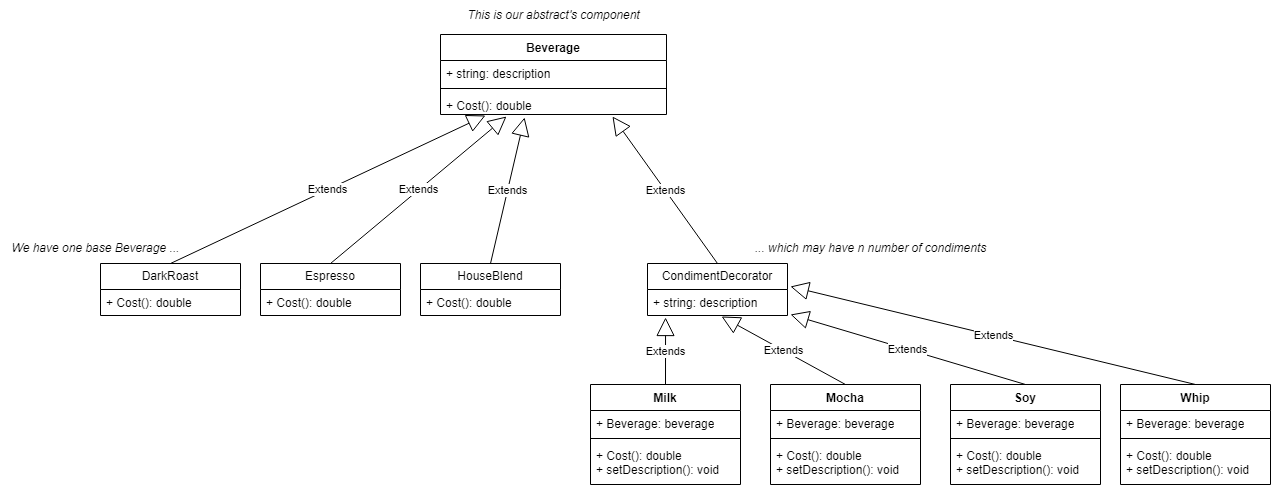

The diagram above was exported from draw.io. Its source (the exported page's mxGraphModel, read from the mxfile embedded in the PNG):
<mxGraphModel dx="3698" dy="2273" grid="1" gridSize="10" guides="1" tooltips="1" connect="1" arrows="1" fold="1" page="1" pageScale="1" pageWidth="827" pageHeight="1169" math="0" shadow="0">
  <root>
    <mxCell id="WIyWlLk6GJQsqaUBKTNV-0" />
    <mxCell id="WIyWlLk6GJQsqaUBKTNV-1" parent="WIyWlLk6GJQsqaUBKTNV-0" />
    <mxCell id="RkHnhRYncHF_XdiReL5D-44" value="Beverage" style="swimlane;fontStyle=1;align=center;verticalAlign=top;childLayout=stackLayout;horizontal=1;startSize=26;horizontalStack=0;resizeParent=1;resizeParentMax=0;resizeLast=0;collapsible=1;marginBottom=0;whiteSpace=wrap;html=1;" vertex="1" parent="WIyWlLk6GJQsqaUBKTNV-1">
      <mxGeometry x="-760" y="10" width="226" height="80" as="geometry" />
    </mxCell>
    <mxCell id="RkHnhRYncHF_XdiReL5D-45" value="+ string: description" style="text;strokeColor=none;fillColor=none;align=left;verticalAlign=top;spacingLeft=4;spacingRight=4;overflow=hidden;rotatable=0;points=[[0,0.5],[1,0.5]];portConstraint=eastwest;whiteSpace=wrap;html=1;" vertex="1" parent="RkHnhRYncHF_XdiReL5D-44">
      <mxGeometry y="26" width="226" height="24" as="geometry" />
    </mxCell>
    <mxCell id="RkHnhRYncHF_XdiReL5D-46" value="" style="line;strokeWidth=1;fillColor=none;align=left;verticalAlign=middle;spacingTop=-1;spacingLeft=3;spacingRight=3;rotatable=0;labelPosition=right;points=[];portConstraint=eastwest;strokeColor=inherit;" vertex="1" parent="RkHnhRYncHF_XdiReL5D-44">
      <mxGeometry y="50" width="226" height="8" as="geometry" />
    </mxCell>
    <mxCell id="RkHnhRYncHF_XdiReL5D-47" value="+ Cost(): double" style="text;strokeColor=none;fillColor=none;align=left;verticalAlign=top;spacingLeft=4;spacingRight=4;overflow=hidden;rotatable=0;points=[[0,0.5],[1,0.5]];portConstraint=eastwest;whiteSpace=wrap;html=1;" vertex="1" parent="RkHnhRYncHF_XdiReL5D-44">
      <mxGeometry y="58" width="226" height="22" as="geometry" />
    </mxCell>
    <mxCell id="RkHnhRYncHF_XdiReL5D-48" value="&lt;i&gt;This is our abstract's component&lt;/i&gt;" style="text;html=1;align=center;verticalAlign=middle;resizable=0;points=[];autosize=1;strokeColor=none;fillColor=none;" vertex="1" parent="WIyWlLk6GJQsqaUBKTNV-1">
      <mxGeometry x="-747" y="-24" width="200" height="30" as="geometry" />
    </mxCell>
    <mxCell id="RkHnhRYncHF_XdiReL5D-49" value="DarkRoast" style="swimlane;fontStyle=0;childLayout=stackLayout;horizontal=1;startSize=26;fillColor=none;horizontalStack=0;resizeParent=1;resizeParentMax=0;resizeLast=0;collapsible=1;marginBottom=0;whiteSpace=wrap;html=1;" vertex="1" parent="WIyWlLk6GJQsqaUBKTNV-1">
      <mxGeometry x="-1100" y="239" width="140" height="52" as="geometry" />
    </mxCell>
    <mxCell id="RkHnhRYncHF_XdiReL5D-50" value="+ Cost(): double" style="text;strokeColor=none;fillColor=none;align=left;verticalAlign=top;spacingLeft=4;spacingRight=4;overflow=hidden;rotatable=0;points=[[0,0.5],[1,0.5]];portConstraint=eastwest;whiteSpace=wrap;html=1;" vertex="1" parent="RkHnhRYncHF_XdiReL5D-49">
      <mxGeometry y="26" width="140" height="26" as="geometry" />
    </mxCell>
    <mxCell id="RkHnhRYncHF_XdiReL5D-51" value="Espresso" style="swimlane;fontStyle=0;childLayout=stackLayout;horizontal=1;startSize=26;fillColor=none;horizontalStack=0;resizeParent=1;resizeParentMax=0;resizeLast=0;collapsible=1;marginBottom=0;whiteSpace=wrap;html=1;" vertex="1" parent="WIyWlLk6GJQsqaUBKTNV-1">
      <mxGeometry x="-940" y="239" width="140" height="52" as="geometry" />
    </mxCell>
    <mxCell id="RkHnhRYncHF_XdiReL5D-52" value="+ Cost(): double" style="text;strokeColor=none;fillColor=none;align=left;verticalAlign=top;spacingLeft=4;spacingRight=4;overflow=hidden;rotatable=0;points=[[0,0.5],[1,0.5]];portConstraint=eastwest;whiteSpace=wrap;html=1;" vertex="1" parent="RkHnhRYncHF_XdiReL5D-51">
      <mxGeometry y="26" width="140" height="26" as="geometry" />
    </mxCell>
    <mxCell id="RkHnhRYncHF_XdiReL5D-53" value="HouseBlend" style="swimlane;fontStyle=0;childLayout=stackLayout;horizontal=1;startSize=26;fillColor=none;horizontalStack=0;resizeParent=1;resizeParentMax=0;resizeLast=0;collapsible=1;marginBottom=0;whiteSpace=wrap;html=1;" vertex="1" parent="WIyWlLk6GJQsqaUBKTNV-1">
      <mxGeometry x="-780" y="239" width="140" height="52" as="geometry" />
    </mxCell>
    <mxCell id="RkHnhRYncHF_XdiReL5D-54" value="+ Cost(): double" style="text;strokeColor=none;fillColor=none;align=left;verticalAlign=top;spacingLeft=4;spacingRight=4;overflow=hidden;rotatable=0;points=[[0,0.5],[1,0.5]];portConstraint=eastwest;whiteSpace=wrap;html=1;" vertex="1" parent="RkHnhRYncHF_XdiReL5D-53">
      <mxGeometry y="26" width="140" height="26" as="geometry" />
    </mxCell>
    <mxCell id="RkHnhRYncHF_XdiReL5D-55" value="CondimentDecorator" style="swimlane;fontStyle=0;childLayout=stackLayout;horizontal=1;startSize=26;fillColor=none;horizontalStack=0;resizeParent=1;resizeParentMax=0;resizeLast=0;collapsible=1;marginBottom=0;whiteSpace=wrap;html=1;" vertex="1" parent="WIyWlLk6GJQsqaUBKTNV-1">
      <mxGeometry x="-553" y="239" width="140" height="52" as="geometry" />
    </mxCell>
    <mxCell id="RkHnhRYncHF_XdiReL5D-56" value="+ string: description" style="text;strokeColor=none;fillColor=none;align=left;verticalAlign=top;spacingLeft=4;spacingRight=4;overflow=hidden;rotatable=0;points=[[0,0.5],[1,0.5]];portConstraint=eastwest;whiteSpace=wrap;html=1;" vertex="1" parent="RkHnhRYncHF_XdiReL5D-55">
      <mxGeometry y="26" width="140" height="26" as="geometry" />
    </mxCell>
    <mxCell id="RkHnhRYncHF_XdiReL5D-57" value="Mocha" style="swimlane;fontStyle=1;align=center;verticalAlign=top;childLayout=stackLayout;horizontal=1;startSize=26;horizontalStack=0;resizeParent=1;resizeParentMax=0;resizeLast=0;collapsible=1;marginBottom=0;whiteSpace=wrap;html=1;" vertex="1" parent="WIyWlLk6GJQsqaUBKTNV-1">
      <mxGeometry x="-430" y="360" width="150" height="100" as="geometry" />
    </mxCell>
    <mxCell id="RkHnhRYncHF_XdiReL5D-58" value="+ Beverage: beverage" style="text;strokeColor=none;fillColor=none;align=left;verticalAlign=top;spacingLeft=4;spacingRight=4;overflow=hidden;rotatable=0;points=[[0,0.5],[1,0.5]];portConstraint=eastwest;whiteSpace=wrap;html=1;" vertex="1" parent="RkHnhRYncHF_XdiReL5D-57">
      <mxGeometry y="26" width="150" height="24" as="geometry" />
    </mxCell>
    <mxCell id="RkHnhRYncHF_XdiReL5D-59" value="" style="line;strokeWidth=1;fillColor=none;align=left;verticalAlign=middle;spacingTop=-1;spacingLeft=3;spacingRight=3;rotatable=0;labelPosition=right;points=[];portConstraint=eastwest;strokeColor=inherit;" vertex="1" parent="RkHnhRYncHF_XdiReL5D-57">
      <mxGeometry y="50" width="150" height="8" as="geometry" />
    </mxCell>
    <mxCell id="RkHnhRYncHF_XdiReL5D-60" value="+ Cost(): double&lt;div&gt;+ setDescription(): void&lt;/div&gt;" style="text;strokeColor=none;fillColor=none;align=left;verticalAlign=top;spacingLeft=4;spacingRight=4;overflow=hidden;rotatable=0;points=[[0,0.5],[1,0.5]];portConstraint=eastwest;whiteSpace=wrap;html=1;" vertex="1" parent="RkHnhRYncHF_XdiReL5D-57">
      <mxGeometry y="58" width="150" height="42" as="geometry" />
    </mxCell>
    <mxCell id="RkHnhRYncHF_XdiReL5D-65" value="Milk" style="swimlane;fontStyle=1;align=center;verticalAlign=top;childLayout=stackLayout;horizontal=1;startSize=26;horizontalStack=0;resizeParent=1;resizeParentMax=0;resizeLast=0;collapsible=1;marginBottom=0;whiteSpace=wrap;html=1;" vertex="1" parent="WIyWlLk6GJQsqaUBKTNV-1">
      <mxGeometry x="-610" y="360" width="150" height="100" as="geometry" />
    </mxCell>
    <mxCell id="RkHnhRYncHF_XdiReL5D-66" value="+ Beverage: beverage" style="text;strokeColor=none;fillColor=none;align=left;verticalAlign=top;spacingLeft=4;spacingRight=4;overflow=hidden;rotatable=0;points=[[0,0.5],[1,0.5]];portConstraint=eastwest;whiteSpace=wrap;html=1;" vertex="1" parent="RkHnhRYncHF_XdiReL5D-65">
      <mxGeometry y="26" width="150" height="24" as="geometry" />
    </mxCell>
    <mxCell id="RkHnhRYncHF_XdiReL5D-67" value="" style="line;strokeWidth=1;fillColor=none;align=left;verticalAlign=middle;spacingTop=-1;spacingLeft=3;spacingRight=3;rotatable=0;labelPosition=right;points=[];portConstraint=eastwest;strokeColor=inherit;" vertex="1" parent="RkHnhRYncHF_XdiReL5D-65">
      <mxGeometry y="50" width="150" height="8" as="geometry" />
    </mxCell>
    <mxCell id="RkHnhRYncHF_XdiReL5D-68" value="+ Cost(): double&lt;div&gt;+ setDescription(): void&lt;/div&gt;" style="text;strokeColor=none;fillColor=none;align=left;verticalAlign=top;spacingLeft=4;spacingRight=4;overflow=hidden;rotatable=0;points=[[0,0.5],[1,0.5]];portConstraint=eastwest;whiteSpace=wrap;html=1;" vertex="1" parent="RkHnhRYncHF_XdiReL5D-65">
      <mxGeometry y="58" width="150" height="42" as="geometry" />
    </mxCell>
    <mxCell id="RkHnhRYncHF_XdiReL5D-69" value="Soy" style="swimlane;fontStyle=1;align=center;verticalAlign=top;childLayout=stackLayout;horizontal=1;startSize=26;horizontalStack=0;resizeParent=1;resizeParentMax=0;resizeLast=0;collapsible=1;marginBottom=0;whiteSpace=wrap;html=1;" vertex="1" parent="WIyWlLk6GJQsqaUBKTNV-1">
      <mxGeometry x="-250" y="360" width="150" height="100" as="geometry" />
    </mxCell>
    <mxCell id="RkHnhRYncHF_XdiReL5D-70" value="+ Beverage: beverage" style="text;strokeColor=none;fillColor=none;align=left;verticalAlign=top;spacingLeft=4;spacingRight=4;overflow=hidden;rotatable=0;points=[[0,0.5],[1,0.5]];portConstraint=eastwest;whiteSpace=wrap;html=1;" vertex="1" parent="RkHnhRYncHF_XdiReL5D-69">
      <mxGeometry y="26" width="150" height="24" as="geometry" />
    </mxCell>
    <mxCell id="RkHnhRYncHF_XdiReL5D-71" value="" style="line;strokeWidth=1;fillColor=none;align=left;verticalAlign=middle;spacingTop=-1;spacingLeft=3;spacingRight=3;rotatable=0;labelPosition=right;points=[];portConstraint=eastwest;strokeColor=inherit;" vertex="1" parent="RkHnhRYncHF_XdiReL5D-69">
      <mxGeometry y="50" width="150" height="8" as="geometry" />
    </mxCell>
    <mxCell id="RkHnhRYncHF_XdiReL5D-72" value="+ Cost(): double&lt;div&gt;+ setDescription(): void&lt;/div&gt;" style="text;strokeColor=none;fillColor=none;align=left;verticalAlign=top;spacingLeft=4;spacingRight=4;overflow=hidden;rotatable=0;points=[[0,0.5],[1,0.5]];portConstraint=eastwest;whiteSpace=wrap;html=1;" vertex="1" parent="RkHnhRYncHF_XdiReL5D-69">
      <mxGeometry y="58" width="150" height="42" as="geometry" />
    </mxCell>
    <mxCell id="RkHnhRYncHF_XdiReL5D-73" value="Extends" style="endArrow=block;endSize=16;endFill=0;html=1;rounded=0;entryX=0.199;entryY=1.045;entryDx=0;entryDy=0;entryPerimeter=0;exitX=0.5;exitY=0;exitDx=0;exitDy=0;" edge="1" parent="WIyWlLk6GJQsqaUBKTNV-1" source="RkHnhRYncHF_XdiReL5D-49" target="RkHnhRYncHF_XdiReL5D-47">
      <mxGeometry width="160" relative="1" as="geometry">
        <mxPoint x="-1100" y="350" as="sourcePoint" />
        <mxPoint x="-940" y="350" as="targetPoint" />
      </mxGeometry>
    </mxCell>
    <mxCell id="RkHnhRYncHF_XdiReL5D-74" value="Extends" style="endArrow=block;endSize=16;endFill=0;html=1;rounded=0;entryX=0.292;entryY=1.091;entryDx=0;entryDy=0;entryPerimeter=0;exitX=0.5;exitY=0;exitDx=0;exitDy=0;" edge="1" parent="WIyWlLk6GJQsqaUBKTNV-1" source="RkHnhRYncHF_XdiReL5D-51" target="RkHnhRYncHF_XdiReL5D-47">
      <mxGeometry width="160" relative="1" as="geometry">
        <mxPoint x="-920" y="197" as="sourcePoint" />
        <mxPoint x="-705" y="101" as="targetPoint" />
      </mxGeometry>
    </mxCell>
    <mxCell id="RkHnhRYncHF_XdiReL5D-75" value="Extends" style="endArrow=block;endSize=16;endFill=0;html=1;rounded=0;entryX=0.372;entryY=1.136;entryDx=0;entryDy=0;entryPerimeter=0;exitX=0.5;exitY=0;exitDx=0;exitDy=0;" edge="1" parent="WIyWlLk6GJQsqaUBKTNV-1" source="RkHnhRYncHF_XdiReL5D-53" target="RkHnhRYncHF_XdiReL5D-47">
      <mxGeometry width="160" relative="1" as="geometry">
        <mxPoint x="-910" y="207" as="sourcePoint" />
        <mxPoint x="-695" y="111" as="targetPoint" />
      </mxGeometry>
    </mxCell>
    <mxCell id="RkHnhRYncHF_XdiReL5D-76" value="Extends" style="endArrow=block;endSize=16;endFill=0;html=1;rounded=0;entryX=0.761;entryY=1.091;entryDx=0;entryDy=0;entryPerimeter=0;exitX=0.5;exitY=0;exitDx=0;exitDy=0;" edge="1" parent="WIyWlLk6GJQsqaUBKTNV-1" source="RkHnhRYncHF_XdiReL5D-55" target="RkHnhRYncHF_XdiReL5D-47">
      <mxGeometry width="160" relative="1" as="geometry">
        <mxPoint x="-900" y="217" as="sourcePoint" />
        <mxPoint x="-685" y="121" as="targetPoint" />
      </mxGeometry>
    </mxCell>
    <mxCell id="RkHnhRYncHF_XdiReL5D-77" value="Extends" style="endArrow=block;endSize=16;endFill=0;html=1;rounded=0;entryX=0.129;entryY=1.077;entryDx=0;entryDy=0;entryPerimeter=0;exitX=0.5;exitY=0;exitDx=0;exitDy=0;" edge="1" parent="WIyWlLk6GJQsqaUBKTNV-1" source="RkHnhRYncHF_XdiReL5D-65" target="RkHnhRYncHF_XdiReL5D-56">
      <mxGeometry width="160" relative="1" as="geometry">
        <mxPoint x="-890" y="227" as="sourcePoint" />
        <mxPoint x="-675" y="131" as="targetPoint" />
      </mxGeometry>
    </mxCell>
    <mxCell id="RkHnhRYncHF_XdiReL5D-78" value="Extends" style="endArrow=block;endSize=16;endFill=0;html=1;rounded=0;entryX=0.529;entryY=1.038;entryDx=0;entryDy=0;entryPerimeter=0;exitX=0.5;exitY=0;exitDx=0;exitDy=0;" edge="1" parent="WIyWlLk6GJQsqaUBKTNV-1" source="RkHnhRYncHF_XdiReL5D-57" target="RkHnhRYncHF_XdiReL5D-56">
      <mxGeometry width="160" relative="1" as="geometry">
        <mxPoint x="-880" y="237" as="sourcePoint" />
        <mxPoint x="-665" y="141" as="targetPoint" />
      </mxGeometry>
    </mxCell>
    <mxCell id="RkHnhRYncHF_XdiReL5D-79" value="Extends" style="endArrow=block;endSize=16;endFill=0;html=1;rounded=0;exitX=0.5;exitY=0;exitDx=0;exitDy=0;" edge="1" parent="WIyWlLk6GJQsqaUBKTNV-1" source="RkHnhRYncHF_XdiReL5D-69">
      <mxGeometry width="160" relative="1" as="geometry">
        <mxPoint x="-870" y="247" as="sourcePoint" />
        <mxPoint x="-410" y="290" as="targetPoint" />
      </mxGeometry>
    </mxCell>
    <mxCell id="RkHnhRYncHF_XdiReL5D-80" value="&lt;i&gt;We have one base Beverage ...&lt;/i&gt;" style="text;html=1;align=center;verticalAlign=middle;resizable=0;points=[];autosize=1;strokeColor=none;fillColor=none;" vertex="1" parent="WIyWlLk6GJQsqaUBKTNV-1">
      <mxGeometry x="-1200" y="209" width="190" height="30" as="geometry" />
    </mxCell>
    <mxCell id="RkHnhRYncHF_XdiReL5D-81" value="&lt;i&gt;... which may have n number of condiments&lt;/i&gt;" style="text;html=1;align=center;verticalAlign=middle;resizable=0;points=[];autosize=1;strokeColor=none;fillColor=none;" vertex="1" parent="WIyWlLk6GJQsqaUBKTNV-1">
      <mxGeometry x="-455" y="209" width="250" height="30" as="geometry" />
    </mxCell>
    <mxCell id="RkHnhRYncHF_XdiReL5D-82" value="Whip" style="swimlane;fontStyle=1;align=center;verticalAlign=top;childLayout=stackLayout;horizontal=1;startSize=26;horizontalStack=0;resizeParent=1;resizeParentMax=0;resizeLast=0;collapsible=1;marginBottom=0;whiteSpace=wrap;html=1;" vertex="1" parent="WIyWlLk6GJQsqaUBKTNV-1">
      <mxGeometry x="-80" y="360" width="150" height="100" as="geometry" />
    </mxCell>
    <mxCell id="RkHnhRYncHF_XdiReL5D-83" value="+ Beverage: beverage" style="text;strokeColor=none;fillColor=none;align=left;verticalAlign=top;spacingLeft=4;spacingRight=4;overflow=hidden;rotatable=0;points=[[0,0.5],[1,0.5]];portConstraint=eastwest;whiteSpace=wrap;html=1;" vertex="1" parent="RkHnhRYncHF_XdiReL5D-82">
      <mxGeometry y="26" width="150" height="24" as="geometry" />
    </mxCell>
    <mxCell id="RkHnhRYncHF_XdiReL5D-84" value="" style="line;strokeWidth=1;fillColor=none;align=left;verticalAlign=middle;spacingTop=-1;spacingLeft=3;spacingRight=3;rotatable=0;labelPosition=right;points=[];portConstraint=eastwest;strokeColor=inherit;" vertex="1" parent="RkHnhRYncHF_XdiReL5D-82">
      <mxGeometry y="50" width="150" height="8" as="geometry" />
    </mxCell>
    <mxCell id="RkHnhRYncHF_XdiReL5D-85" value="+ Cost(): double&lt;div&gt;+ setDescription(): void&lt;/div&gt;" style="text;strokeColor=none;fillColor=none;align=left;verticalAlign=top;spacingLeft=4;spacingRight=4;overflow=hidden;rotatable=0;points=[[0,0.5],[1,0.5]];portConstraint=eastwest;whiteSpace=wrap;html=1;" vertex="1" parent="RkHnhRYncHF_XdiReL5D-82">
      <mxGeometry y="58" width="150" height="42" as="geometry" />
    </mxCell>
    <mxCell id="RkHnhRYncHF_XdiReL5D-86" value="Extends" style="endArrow=block;endSize=16;endFill=0;html=1;rounded=0;entryX=1.021;entryY=-0.115;entryDx=0;entryDy=0;exitX=0.5;exitY=0;exitDx=0;exitDy=0;entryPerimeter=0;" edge="1" parent="WIyWlLk6GJQsqaUBKTNV-1" source="RkHnhRYncHF_XdiReL5D-82" target="RkHnhRYncHF_XdiReL5D-56">
      <mxGeometry width="160" relative="1" as="geometry">
        <mxPoint x="-165" y="370" as="sourcePoint" />
        <mxPoint x="-403" y="288" as="targetPoint" />
      </mxGeometry>
    </mxCell>
  </root>
</mxGraphModel>